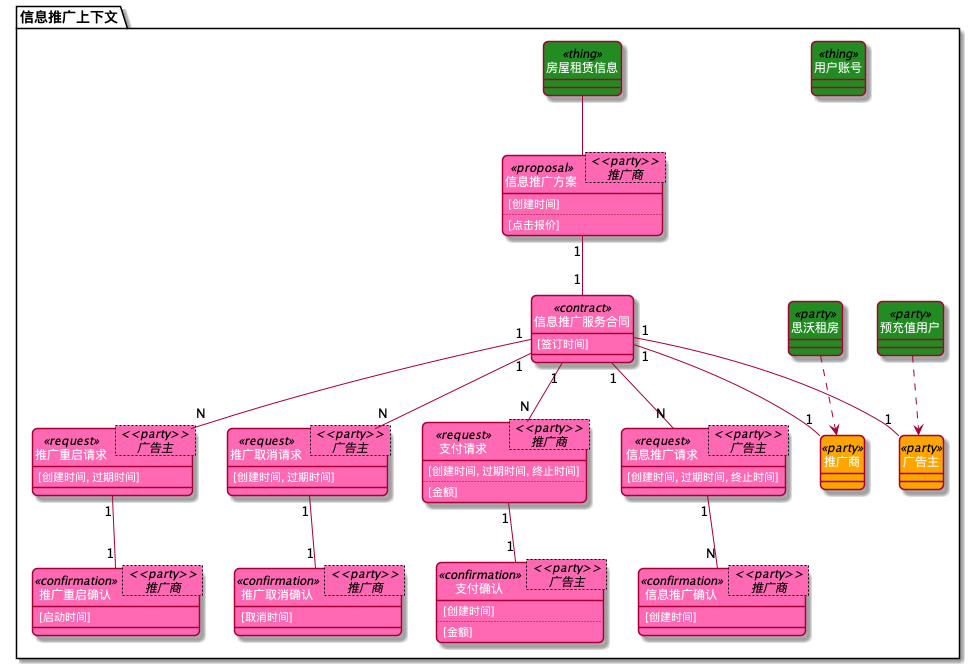

The diagram above was rendered by PlantUML. Its source (embedded in the PNG):
@startuml
skinparam classFontColor White
skinparam classAttributeFontColor White
skinparam roundCorner 10
hide circle
            package <color:black>信息推广上下文</color> {
                class 广告主
class 预充值用户
class 推广商
class 思沃租房
class 信息推广方案
class 用户账号
class 房屋租赁信息
class 信息推广服务合同
class 推广重启请求
class 推广重启确认
class 推广取消请求
class 推广取消确认
class 支付请求
class 支付确认
class 信息推广请求
class 信息推广确认

            }

class 信息推广方案< <<party>> \n 推广商 ><<proposal>> #HotPink{
    [创建时间]
    ..
    [点击报价]
}
信息推广方案  "1" -- "1"  信息推广服务合同

class 预充值用户 <<party>> #ForestGreen

class 思沃租房 <<party>> #ForestGreen

class 用户账号 <<thing>> #ForestGreen

class 房屋租赁信息 <<thing>> #ForestGreen
房屋租赁信息  --  信息推广方案


class 信息推广服务合同<<contract>> #HotPink{
    [签订时间]
    
    
}
class 广告主 <<party>> #orange
信息推广服务合同  "1" -- "1"  广告主
预充值用户  ..>  广告主
class 推广商 <<party>> #orange
信息推广服务合同  "1" -- "1"  推广商
思沃租房  ..>  推广商
信息推广服务合同  "1" -- "N"  推广重启请求

class 推广重启请求< <<party>> \n 广告主 ><<request>> #HotPink{
    [创建时间, 过期时间]
    
    
}
推广重启请求  "1" -- "1"  推广重启确认


class 推广重启确认< <<party>> \n 推广商 ><<confirmation>> #HotPink{
    [启动时间]
    
    
}

信息推广服务合同  "1" -- "N"  推广取消请求

class 推广取消请求< <<party>> \n 广告主 ><<request>> #HotPink{
    [创建时间, 过期时间]
    
    
}
推广取消请求  "1" -- "1"  推广取消确认


class 推广取消确认< <<party>> \n 推广商 ><<confirmation>> #HotPink{
    [取消时间]
    
    
}

信息推广服务合同  "1" -- "N"  支付请求

class 支付请求< <<party>> \n 推广商 ><<request>> #HotPink{
    [创建时间, 过期时间, 终止时间]
    ..
    [金额]
}
支付请求  "1" -- "1"  支付确认


class 支付确认< <<party>> \n 广告主 ><<confirmation>> #HotPink{
    [创建时间]
    ..
    [金额]
}

信息推广服务合同  "1" -- "N"  信息推广请求

class 信息推广请求< <<party>> \n 广告主 ><<request>> #HotPink{
    [创建时间, 过期时间, 终止时间]
    
    
}
信息推广请求  "1" -- "N"  信息推广确认


class 信息推广确认< <<party>> \n 推广商 ><<confirmation>> #HotPink{
    [创建时间]
    
    
}


class 广告主 <<party>> #orange
class 推广商 <<party>> #orange

@enduml